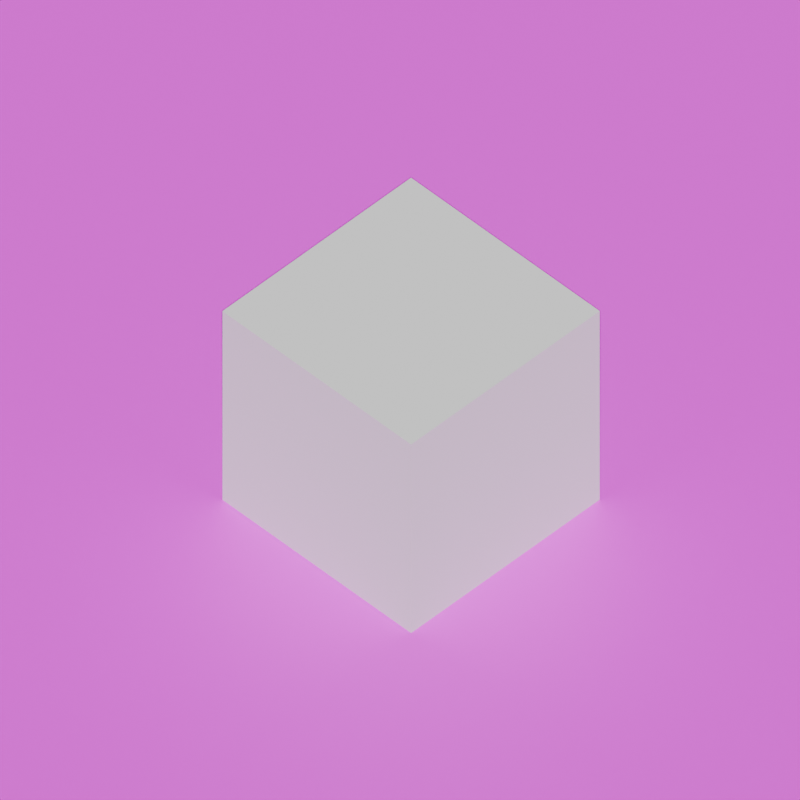 # Source: shadowing.blend  (saved by Blender 4.0.36; exported with 4.5.12 LTS)
import bpy
from mathutils import Matrix  # noqa: F401  (used for matrix-valued properties, if any)

bpy.ops.wm.read_factory_settings(use_empty=True)
scene = bpy.context.scene
scene.name = 'Scene'

# ---- collections
col_collection = bpy.data.collections.new('Collection'); scene.collection.children.link(col_collection)

# ---- images (referenced by path relative to the original .blend; pixels are not part of the script)
import os
ASSET_DIR = os.environ.get("B2B_ASSET_DIR", "")  # directory of the original .blend (textures are referenced by path, not embedded)
HERE = os.path.dirname(os.path.abspath(__file__))  # packed textures are extracted next to this script under _unpacked/

def load_image(name, relpath, width, height, colorspace="sRGB"):
    """Load a texture the original file referenced (path relative to the .blend, or extracted next to this script)."""
    p = next((c for c in (os.path.join(HERE, relpath), os.path.join(ASSET_DIR, relpath)) if relpath and os.path.exists(c)), "")
    if p:
        img = bpy.data.images.load(p, check_existing=True)
        img.name = name
    else:  # same state as the original file: an image datablock whose file is absent (Cycles renders it pink)
        img = bpy.data.images.new(name, width, height)
        img.source = "FILE"
        img.filepath = "//" + (relpath or name)
    img.colorspace_settings.name = colorspace
    return img
img_uvgrid_png = load_image('uvgrid.png', 'uvgrid.png', 1024, 1024, 'sRGB')

# ---- materials (node trees are filled in below, after node groups)
mat_x = bpy.data.materials.new('材质')

# ---- material node trees
mat_x.use_nodes = True; mat_x.node_tree.nodes.clear()
_N = mat_x.node_tree.nodes; _L = mat_x.node_tree.links
n0 = _N.new('ShaderNodeBsdfPrincipled'); n0.name = '原理化BSDF'; n0.location = (10, 300)
n0.inputs[3].default_value = 1.45
n1 = _N.new('ShaderNodeOutputMaterial'); n1.name = '材质输出'; n1.location = (300, 300)
n2 = _N.new('ShaderNodeTexImage'); n2.name = '图像纹理'; n2.location = (-304, 280)
n2.image = img_uvgrid_png
_L.new(n0.outputs[0], n1.inputs[0])
_L.new(n2.outputs[0], n0.inputs[0])
n1.is_active_output = True

# ---- world
world_world = bpy.data.worlds.new('World'); scene.world = world_world
world_world.use_nodes = True; world_world.node_tree.nodes.clear()
_N = world_world.node_tree.nodes; _L = world_world.node_tree.links
n0 = _N.new('ShaderNodeOutputWorld'); n0.name = 'World Output'; n0.location = (300, 300)
n1 = _N.new('ShaderNodeBackground'); n1.name = 'Background'; n1.location = (10, 300)
n1.inputs[0].default_value = (0.0, 0.0, 0.0, 1.0)
_L.new(n1.outputs[0], n0.inputs[0])
n0.is_active_output = True
world_world.color = (0.05088, 0.05088, 0.05088)
world_world.use_sun_shadow = False
world_world.sun_shadow_jitter_overblur = 0.0

# ---- cameras
cam_x = bpy.data.cameras.new('摄像机')
cam_x.type = 'ORTHO'
cam_001 = bpy.data.cameras.new('摄像机.001')

# ---- lights
light_x = bpy.data.lights.new('日光', 'SUN')
light_x.transmission_factor = 0.0
light_x.energy = 5.0

# ---- meshes
me_x = bpy.data.meshes.new('立方体')
me_x.from_pydata([(-1.0, -1.0, -1.0), (-1.0, -1.0, 1.0), (-1.0, 1.0, -1.0), (-1.0, 1.0, 1.0), (1.0, -1.0, -1.0), (1.0, -1.0, 1.0), (1.0, 1.0, -1.0), (1.0, 1.0, 1.0)], [], [(0, 1, 3, 2), (2, 3, 7, 6), (6, 7, 5, 4), (4, 5, 1, 0), (2, 6, 4, 0), (7, 3, 1, 5)])
_uv = me_x.uv_layers.new(name='UV 贴图')
_uv.uv.foreach_set('vector', [0.375, 0.0, 0.625, 0.0, 0.625, 0.25, 0.375, 0.25, 0.375, 0.25, 0.625, 0.25, 0.625, 0.5, 0.375, 0.5, 0.375, 0.5, 0.625, 0.5, 0.625, 0.75, 0.375, 0.75, 0.375, 0.75, 0.625, 0.75, 0.625, 1.0, 0.375, 1.0, 0.125, 0.5, 0.375, 0.5, 0.375, 0.75, 0.125, 0.75, 0.625, 0.5, 0.875, 0.5, 0.875, 0.75, 0.625, 0.75])
me_x.update()
me_x_1 = bpy.data.meshes.new('平面')
me_x_1.from_pydata([(-1.0, -1.0, 0.0), (1.0, -1.0, 0.0), (-1.0, 1.0, 0.0), (1.0, 1.0, 0.0)], [], [(0, 1, 3, 2)])
_uv = me_x_1.uv_layers.new(name='UV 贴图')
_uv.uv.foreach_set('vector', [0.0, 0.0, 1.0, 0.0, 1.0, 1.0, 0.0, 1.0])
me_x_1.materials.append(mat_x)
me_x_1.update()

# ---- objects
ob_x = bpy.data.objects.new('立方体', me_x)
ob_x_1 = bpy.data.objects.new('平面', me_x_1)
ob_x_2 = bpy.data.objects.new('日光', light_x)
ob_x_3 = bpy.data.objects.new('摄像机', cam_x)
ob_001 = bpy.data.objects.new('摄像机.001', cam_001)

# ---- transforms, parenting, visibility, modifiers, constraints
ob_x.location = (0.0, 0.0, 1.0)
ob_x_1.location = (0.0, 0.0, 0.0)
ob_x_1.scale = (9.981, 9.981, 9.981)
ob_x_2.location = (0.0, 0.0, 0.0)
ob_x_2.rotation_euler = (0.0, 0.7854, 0.7854)
ob_x_3.location = (6.44, 6.32, 10.08)
ob_x_3.rotation_euler = (0.7854, -3.091e-08, 2.356)
ob_001.location = (5.858, -6.599, 6.597)
ob_001.rotation_euler = (0.9691, 0.01233, 0.7208)

# ---- collection membership
col_collection.objects.link(ob_x)
col_collection.objects.link(ob_x_1)
col_collection.objects.link(ob_x_2)
col_collection.objects.link(ob_x_3)
col_collection.objects.link(ob_001)

# ---- scene / render settings (as saved in the file)
scene.camera = ob_x_3
scene.frame_start = 1; scene.frame_end = 250; scene.frame_set(1)
scene.render.engine = 'CYCLES'
scene.render.resolution_x = 800
scene.render.resolution_y = 800
scene.cycles.sampling_pattern = 'TABULATED_SOBOL'
bpy.context.view_layer.update()
